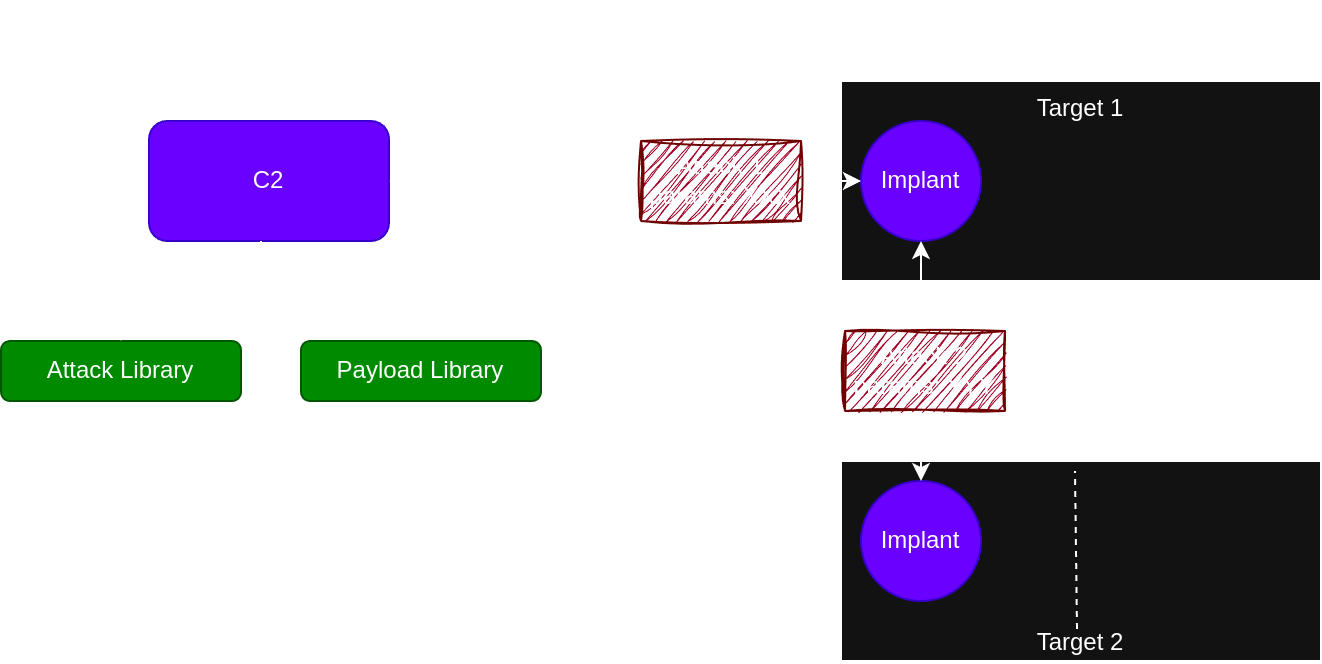

The diagram above was exported from draw.io. Its source (the exported page's mxGraphModel, read from the mxfile embedded in the PNG):
<mxGraphModel dx="984" dy="573" grid="1" gridSize="10" guides="1" tooltips="1" connect="1" arrows="1" fold="1" page="1" pageScale="1" pageWidth="827" pageHeight="1169" background="none" math="0" shadow="0">
  <root>
    <mxCell id="0" />
    <mxCell id="1" parent="0" />
    <mxCell id="LXYGfnqAuDUy1nxx3ThJ-2" value="" style="endArrow=none;dashed=1;html=1;rounded=1;labelBackgroundColor=none;fontColor=default;" parent="1" edge="1">
      <mxGeometry width="50" height="50" relative="1" as="geometry">
        <mxPoint x="400" y="380" as="sourcePoint" />
        <mxPoint x="400" y="80" as="targetPoint" />
      </mxGeometry>
    </mxCell>
    <mxCell id="LXYGfnqAuDUy1nxx3ThJ-4" value="Threat Actor" style="text;html=1;align=center;verticalAlign=middle;whiteSpace=wrap;rounded=1;fontSize=16;fontStyle=1;labelBackgroundColor=none;" parent="1" vertex="1">
      <mxGeometry x="154" y="50" width="160" height="30" as="geometry" />
    </mxCell>
    <mxCell id="LXYGfnqAuDUy1nxx3ThJ-5" value="Targets" style="text;html=1;align=center;verticalAlign=middle;whiteSpace=wrap;rounded=1;fontSize=16;fontStyle=1;labelBackgroundColor=none;" parent="1" vertex="1">
      <mxGeometry x="555" y="50" width="160" height="30" as="geometry" />
    </mxCell>
    <mxCell id="06tNZmi-r39IdJmvwRap-35" style="edgeStyle=orthogonalEdgeStyle;rounded=0;orthogonalLoop=1;jettySize=auto;html=1;entryX=0.5;entryY=0;entryDx=0;entryDy=0;" parent="1" source="LXYGfnqAuDUy1nxx3ThJ-6" target="06tNZmi-r39IdJmvwRap-30" edge="1">
      <mxGeometry relative="1" as="geometry">
        <Array as="points">
          <mxPoint x="230" y="200" />
          <mxPoint x="310" y="200" />
        </Array>
      </mxGeometry>
    </mxCell>
    <mxCell id="LXYGfnqAuDUy1nxx3ThJ-6" value="C2" style="rounded=1;whiteSpace=wrap;html=1;labelBackgroundColor=none;fillColor=#6a00ff;fontColor=#ffffff;strokeColor=#3700CC;" parent="1" vertex="1">
      <mxGeometry x="174" y="110" width="120" height="60" as="geometry" />
    </mxCell>
    <mxCell id="06tNZmi-r39IdJmvwRap-13" value="Attack Library" style="rounded=1;whiteSpace=wrap;html=1;fillColor=#008a00;fontColor=#ffffff;strokeColor=#005700;" parent="1" vertex="1">
      <mxGeometry x="100" y="220" width="120" height="30" as="geometry" />
    </mxCell>
    <mxCell id="06tNZmi-r39IdJmvwRap-30" value="Payload Library" style="rounded=1;whiteSpace=wrap;html=1;fillColor=#008a00;fontColor=#ffffff;strokeColor=#005700;" parent="1" vertex="1">
      <mxGeometry x="250" y="220" width="120" height="30" as="geometry" />
    </mxCell>
    <mxCell id="06tNZmi-r39IdJmvwRap-28" value="" style="edgeStyle=orthogonalEdgeStyle;rounded=0;orthogonalLoop=1;jettySize=auto;html=1;entryX=0.5;entryY=0;entryDx=0;entryDy=0;" parent="1" source="LXYGfnqAuDUy1nxx3ThJ-6" target="06tNZmi-r39IdJmvwRap-13" edge="1">
      <mxGeometry x="-0.4236" relative="1" as="geometry">
        <Array as="points">
          <mxPoint x="230" y="200" />
          <mxPoint x="160" y="200" />
        </Array>
        <mxPoint as="offset" />
      </mxGeometry>
    </mxCell>
    <mxCell id="o1uICxiQtCbtaV9H7UTH-1" value="Target 1" style="rounded=0;whiteSpace=wrap;html=1;verticalAlign=top;" vertex="1" parent="1">
      <mxGeometry x="520" y="90" width="240" height="100" as="geometry" />
    </mxCell>
    <mxCell id="o1uICxiQtCbtaV9H7UTH-2" value="Target 2" style="rounded=0;whiteSpace=wrap;html=1;verticalAlign=bottom;" vertex="1" parent="1">
      <mxGeometry x="520" y="280" width="240" height="100" as="geometry" />
    </mxCell>
    <mxCell id="o1uICxiQtCbtaV9H7UTH-5" value="Implant" style="ellipse;whiteSpace=wrap;html=1;aspect=fixed;fillColor=#6a00ff;fontColor=#ffffff;strokeColor=#3700CC;" vertex="1" parent="1">
      <mxGeometry x="530" y="110" width="60" height="60" as="geometry" />
    </mxCell>
    <mxCell id="06tNZmi-r39IdJmvwRap-19" value="" style="edgeStyle=orthogonalEdgeStyle;rounded=0;orthogonalLoop=1;jettySize=auto;html=1;entryX=0;entryY=0.5;entryDx=0;entryDy=0;startArrow=classic;startFill=1;" parent="1" source="LXYGfnqAuDUy1nxx3ThJ-6" target="o1uICxiQtCbtaV9H7UTH-5" edge="1">
      <mxGeometry x="-0.6667" relative="1" as="geometry">
        <mxPoint as="offset" />
        <mxPoint x="500" y="140" as="targetPoint" />
      </mxGeometry>
    </mxCell>
    <mxCell id="o1uICxiQtCbtaV9H7UTH-7" value="Implant" style="ellipse;whiteSpace=wrap;html=1;aspect=fixed;fillColor=#6a00ff;fontColor=#ffffff;strokeColor=#3700CC;" vertex="1" parent="1">
      <mxGeometry x="530" y="290" width="60" height="60" as="geometry" />
    </mxCell>
    <mxCell id="o1uICxiQtCbtaV9H7UTH-3" style="edgeStyle=orthogonalEdgeStyle;rounded=0;orthogonalLoop=1;jettySize=auto;html=1;entryX=0.5;entryY=0;entryDx=0;entryDy=0;startArrow=classic;startFill=1;exitX=0.5;exitY=1;exitDx=0;exitDy=0;" edge="1" parent="1" source="o1uICxiQtCbtaV9H7UTH-5" target="o1uICxiQtCbtaV9H7UTH-7">
      <mxGeometry relative="1" as="geometry" />
    </mxCell>
    <mxCell id="o1uICxiQtCbtaV9H7UTH-10" value="" style="endArrow=none;dashed=1;html=1;rounded=0;entryX=0.5;entryY=0;entryDx=0;entryDy=0;" edge="1" parent="1">
      <mxGeometry width="50" height="50" relative="1" as="geometry">
        <mxPoint x="638" y="364" as="sourcePoint" />
        <mxPoint x="637" y="285" as="targetPoint" />
      </mxGeometry>
    </mxCell>
    <mxCell id="o1uICxiQtCbtaV9H7UTH-19" value="Attack 2&lt;div&gt;params: YYY&lt;/div&gt;" style="shape=process;whiteSpace=wrap;html=1;backgroundOutline=1;fillColor=#a20025;fontColor=#ffffff;strokeColor=#6F0000;gradientColor=none;rounded=0;sketch=1;curveFitting=1;jiggle=2;size=0;" vertex="1" parent="1">
      <mxGeometry x="522" y="215" width="80" height="40" as="geometry" />
    </mxCell>
    <mxCell id="o1uICxiQtCbtaV9H7UTH-20" value="Attack 1&lt;div&gt;params: XXX&lt;/div&gt;" style="shape=process;whiteSpace=wrap;html=1;backgroundOutline=1;fillColor=#a20025;fontColor=#ffffff;strokeColor=#6F0000;gradientColor=none;rounded=0;sketch=1;curveFitting=1;jiggle=2;size=0;" vertex="1" parent="1">
      <mxGeometry x="420" y="120" width="80" height="40" as="geometry" />
    </mxCell>
  </root>
</mxGraphModel>